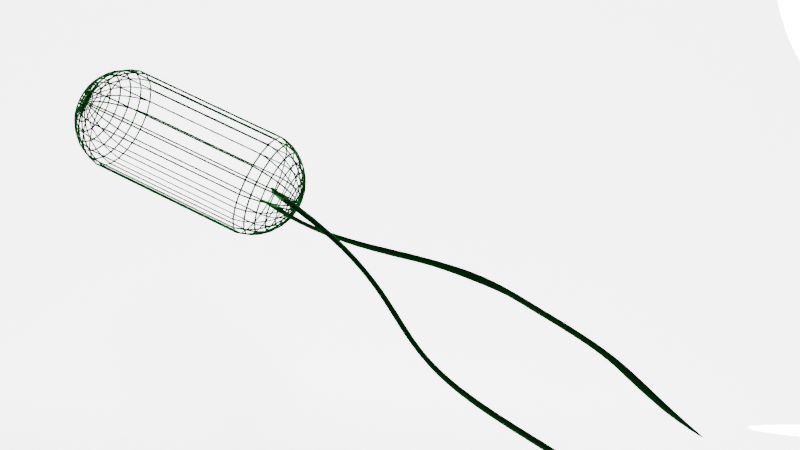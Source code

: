 # Source: bacteria.blend  (saved by Blender 3.6.11; exported with 4.5.12 LTS)
import bpy
from mathutils import Matrix  # noqa: F401  (used for matrix-valued properties, if any)

bpy.ops.wm.read_factory_settings(use_empty=True)
scene = bpy.context.scene
scene.name = 'Scene'

# ---- collections
col_collection = bpy.data.collections.new('Collection'); scene.collection.children.link(col_collection)

# ---- materials (node trees are filled in below, after node groups)
mat_bacteria = bpy.data.materials.new('bacteria')
mat_material = bpy.data.materials.new('Material')

# ---- material node trees
mat_bacteria.use_nodes = True; mat_bacteria.node_tree.nodes.clear()
_N = mat_bacteria.node_tree.nodes; _L = mat_bacteria.node_tree.links
n0 = _N.new('ShaderNodeOutputMaterial'); n0.name = 'Material Output'; n0.location = (42, 376)
n1 = _N.new('ShaderNodeFresnel'); n1.name = 'Fresnel'; n1.location = (-761, 312)
n1.inputs[0].default_value = 1.45
n2 = _N.new('ShaderNodeEmission'); n2.name = 'Emission'; n2.location = (-450, 297)
n2.inputs[0].default_value = (0.01816, 0.2442, 0.03925, 1.0)
_L.new(n2.outputs[0], n0.inputs[0])
_L.new(n1.outputs[0], n2.inputs[1])
n0.is_active_output = True
mat_material.use_nodes = True; mat_material.node_tree.nodes.clear()
_N = mat_material.node_tree.nodes; _L = mat_material.node_tree.links
n0 = _N.new('ShaderNodeBsdfPrincipled'); n0.name = 'Principled BSDF'; n0.location = (10, 300)
n0.distribution = 'GGX'
n0.subsurface_method = 'BURLEY'
n0.inputs[2].default_value = 0.0
n0.inputs[3].default_value = 1.45
n0.inputs[28].default_value = 1.0
n1 = _N.new('ShaderNodeOutputMaterial'); n1.name = 'Material Output'; n1.location = (300, 300)
_L.new(n0.outputs[0], n1.inputs[0])
n1.is_active_output = True

# ---- world
world_world = bpy.data.worlds.new('World'); scene.world = world_world
world_world.use_nodes = True; world_world.node_tree.nodes.clear()
_N = world_world.node_tree.nodes; _L = world_world.node_tree.links
n0 = _N.new('ShaderNodeOutputWorld'); n0.name = 'World Output'; n0.location = (300, 300)
n1 = _N.new('ShaderNodeBackground'); n1.name = 'Background'; n1.location = (10, 300)
n1.inputs[0].default_value = (0.0, 0.0, 0.0, 1.0)
_L.new(n1.outputs[0], n0.inputs[0])
n0.is_active_output = True
world_world.color = (0.05088, 0.05088, 0.05088)
world_world.use_sun_shadow = False
world_world.sun_shadow_jitter_overblur = 0.0

# ---- cameras
cam_camera_002 = bpy.data.cameras.new('Camera.002')
cam_camera_002.lens = 45.0

# ---- lights
light_light = bpy.data.lights.new('Light', 'SUN')
light_light.transmission_factor = 0.0
light_light.angle = 0.1993
light_light.shadow_soft_size = 0.34
light_light.shadow_cascade_max_distance = 1000.0
light_sun = bpy.data.lights.new('Sun', 'SUN')
light_sun.transmission_factor = 0.0
light_sun.shadow_soft_size = 0.125

# ---- meshes
me_sphere = bpy.data.meshes.new('Sphere')
me_sphere.from_pydata([(5.169e-07, 0.3827, 3.579), (5.169e-07, 0.5556, 3.486), (5.169e-07, 0.8315, 3.21), (0.0, 0.8315, -0.5556), (0.0, 0.5556, -0.8315), (0.0, 0.3827, -0.9239), (0.05496, 0.1872, 3.636), (0.1078, 0.3672, 3.579), (0.1565, 0.5331, 3.486), (0.1992, 0.6785, 3.362), (0.2343, 0.7978, 3.21), (0.2603, 0.8865, 3.038), (0.2763, 0.9411, 2.85), (0.2763, 0.9411, -0.1951), (0.2603, 0.8865, -0.3827), (0.2343, 0.7978, -0.5556), (0.1992, 0.6785, -0.7071), (0.1565, 0.5331, -0.8315), (0.1078, 0.3672, -0.9239), (0.05496, 0.1872, -0.9808), (0.1055, 0.1641, 3.636), (0.2069, 0.3219, 3.579), (0.3004, 0.4674, 3.486), (0.3823, 0.5949, 3.362), (0.4495, 0.6995, 3.21), (0.4995, 0.7772, 3.038), (0.5303, 0.8251, 2.85), (0.5303, 0.8251, -0.1951), (0.4995, 0.7772, -0.3827), (0.4495, 0.6995, -0.5556), (0.3823, 0.5949, -0.7071), (0.3004, 0.4674, -0.8315), (0.2069, 0.3219, -0.9239), (0.1055, 0.1641, -0.9808), (0.1474, 0.1278, 3.636), (0.2892, 0.2506, 3.579), (0.4199, 0.3638, 3.486), (0.5344, 0.4631, 3.362), (0.6284, 0.5445, 3.21), (0.6982, 0.605, 3.038), (0.7412, 0.6423, 2.85), (0.7412, 0.6423, -0.1951), (0.6982, 0.605, -0.3827), (0.6284, 0.5445, -0.5556), (0.5344, 0.4631, -0.7071), (0.4199, 0.3638, -0.8315), (0.2892, 0.2506, -0.9239), (0.1474, 0.1278, -0.9808), (0.1775, 0.08104, 3.636), (0.3481, 0.159, 3.579), (0.5054, 0.2308, 3.486), (0.6432, 0.2937, 3.362), (0.7563, 0.3454, 3.21), (0.8404, 0.3838, 3.038), (0.8922, 0.4074, 2.85), (0.8922, 0.4074, -0.1951), (0.8404, 0.3838, -0.3827), (0.7563, 0.3454, -0.5556), (0.6432, 0.2937, -0.7071), (0.5054, 0.2308, -0.8315), (0.3481, 0.159, -0.9239), (0.1775, 0.08104, -0.9808), (0.1931, 0.02776, 3.636), (0.3788, 0.05446, 3.579), (0.5499, 0.07907, 3.486), (0.6999, 0.1006, 3.362), (0.823, 0.1183, 3.21), (0.9145, 0.1315, 3.038), (0.9708, 0.1396, 2.85), (0.9708, 0.1396, -0.1951), (0.9145, 0.1315, -0.3827), (0.823, 0.1183, -0.5556), (0.6999, 0.1006, -0.7071), (0.5499, 0.07907, -0.8315), (0.3788, 0.05446, -0.9239), (0.1931, 0.02776, -0.9808), (0.1931, -0.02776, 3.636), (0.3788, -0.05446, 3.579), (0.5499, -0.07907, 3.486), (0.6999, -0.1006, 3.362), (0.823, -0.1183, 3.21), (0.9145, -0.1315, 3.038), (0.9708, -0.1396, 2.85), (0.9708, -0.1396, -0.1951), (0.9145, -0.1315, -0.3827), (0.823, -0.1183, -0.5556), (0.6999, -0.1006, -0.7071), (0.5499, -0.07907, -0.8315), (0.3788, -0.05446, -0.9239), (0.1931, -0.02776, -0.9808), (0.1775, -0.08104, 3.636), (0.3481, -0.159, 3.579), (0.5054, -0.2308, 3.486), (0.6432, -0.2937, 3.362), (0.7563, -0.3454, 3.21), (0.8404, -0.3838, 3.038), (0.8922, -0.4074, 2.85), (0.8922, -0.4074, -0.1951), (0.8404, -0.3838, -0.3827), (0.7563, -0.3454, -0.5556), (0.6432, -0.2937, -0.7071), (0.5054, -0.2308, -0.8315), (0.3481, -0.159, -0.9239), (0.1775, -0.08104, -0.9808), (0.1474, -0.1278, 3.636), (0.2892, -0.2506, 3.579), (0.4199, -0.3638, 3.486), (0.5344, -0.4631, 3.362), (0.6284, -0.5445, 3.21), (0.6982, -0.605, 3.038), (0.7412, -0.6423, 2.85), (0.7412, -0.6423, -0.1951), (0.6982, -0.605, -0.3827), (0.6284, -0.5445, -0.5556), (0.5344, -0.4631, -0.7071), (0.4199, -0.3638, -0.8315), (0.2892, -0.2506, -0.9239), (0.1474, -0.1278, -0.9808), (0.1055, -0.1641, 3.636), (0.2069, -0.3219, 3.579), (0.3004, -0.4674, 3.486), (0.3823, -0.5949, 3.362), (0.4495, -0.6995, 3.21), (0.4995, -0.7772, 3.038), (0.5303, -0.8251, 2.85), (0.5303, -0.8251, -0.1951), (0.4995, -0.7772, -0.3827), (0.4495, -0.6995, -0.5556), (0.3823, -0.5949, -0.7071), (0.3004, -0.4674, -0.8315), (0.2069, -0.3219, -0.9239), (0.1055, -0.1641, -0.9808), (0.05496, -0.1872, 3.636), (0.1078, -0.3672, 3.579), (0.1565, -0.5331, 3.486), (0.1992, -0.6785, 3.362), (0.2343, -0.7978, 3.21), (0.2603, -0.8865, 3.038), (0.2763, -0.9411, 2.85), (0.2763, -0.9411, -0.1951), (0.2603, -0.8865, -0.3827), (0.2343, -0.7978, -0.5556), (0.1992, -0.6785, -0.7071), (0.1565, -0.5331, -0.8315), (0.1078, -0.3672, -0.9239), (0.05496, -0.1872, -0.9808), (5.169e-07, -5.315e-07, 3.655), (5.08e-07, -0.1951, 3.636), (5.564e-07, -0.3827, 3.579), (4.819e-07, -0.5556, 3.486), (6.31e-07, -0.7071, 3.362), (5.117e-07, -0.8315, 3.21), (4.968e-07, -0.9239, 3.038), (6.011e-07, -0.9808, 2.85), (8.423e-08, -0.9808, -0.1951), (3.953e-08, -0.9239, -0.3827), (-5.172e-09, -0.8315, -0.5556), (1.14e-07, -0.7071, -0.7071), (-4.988e-08, -0.5556, -0.8315), (3.208e-08, -0.3827, -0.9239), (1.345e-08, -0.1951, -0.9808), (-0.05496, -0.1872, 3.636), (-0.1078, -0.3672, 3.579), (-0.1565, -0.5331, 3.486), (-0.1992, -0.6785, 3.362), (-0.2343, -0.7978, 3.21), (-0.2603, -0.8865, 3.038), (-0.2763, -0.9411, 2.85), (-0.2763, -0.9411, -0.1951), (-0.2603, -0.8865, -0.3827), (-0.2343, -0.7978, -0.5556), (-0.1992, -0.6785, -0.7071), (-0.1565, -0.5331, -0.8315), (-0.1078, -0.3672, -0.9239), (-0.05496, -0.1872, -0.9808), (-0.1055, -0.1641, 3.636), (-0.2069, -0.3219, 3.579), (-0.3004, -0.4674, 3.486), (-0.3823, -0.5949, 3.362), (-0.4495, -0.6995, 3.21), (-0.4995, -0.7772, 3.038), (-0.5303, -0.8251, 2.85), (-0.5303, -0.8251, -0.1951), (-0.4995, -0.7772, -0.3827), (-0.4495, -0.6995, -0.5556), (-0.3823, -0.5949, -0.7071), (-0.3004, -0.4674, -0.8315), (-0.2069, -0.3219, -0.9239), (-0.1055, -0.1641, -0.9808), (-0.1474, -0.1278, 3.636), (-0.2892, -0.2506, 3.579), (-0.4199, -0.3638, 3.486), (-0.5344, -0.4631, 3.362), (-0.6284, -0.5445, 3.21), (-0.6982, -0.605, 3.038), (-0.7412, -0.6423, 2.85), (-0.7412, -0.6423, -0.1951), (-0.6982, -0.605, -0.3827), (-0.6284, -0.5445, -0.5556), (-0.5344, -0.4631, -0.7071), (-0.4199, -0.3638, -0.8315), (-0.2892, -0.2506, -0.9239), (-0.1474, -0.1278, -0.9808), (-0.1775, -0.08104, 3.636), (-0.3481, -0.159, 3.579), (-0.5054, -0.2308, 3.486), (-0.6432, -0.2937, 3.362), (-0.7563, -0.3454, 3.21), (-0.8404, -0.3838, 3.038), (-0.8922, -0.4074, 2.85), (-0.8922, -0.4074, -0.1951), (-0.8404, -0.3838, -0.3827), (-0.7563, -0.3454, -0.5556), (-0.6432, -0.2937, -0.7071), (-0.5054, -0.2308, -0.8315), (-0.3481, -0.159, -0.9239), (-0.1775, -0.08104, -0.9808), (-0.1931, -0.02776, 3.636), (-0.3788, -0.05446, 3.579), (-0.5499, -0.07907, 3.486), (-0.6999, -0.1006, 3.362), (-0.823, -0.1183, 3.21), (-0.9145, -0.1315, 3.038), (-0.9708, -0.1396, 2.85), (-0.9708, -0.1396, -0.1951), (-0.9145, -0.1315, -0.3827), (-0.823, -0.1183, -0.5556), (-0.6999, -0.1006, -0.7071), (-0.5499, -0.07907, -0.8315), (-0.3788, -0.05446, -0.9239), (-0.1931, -0.02776, -0.9808), (-0.1931, 0.02776, 3.636), (-0.3788, 0.05446, 3.579), (-0.5499, 0.07907, 3.486), (-0.6999, 0.1006, 3.362), (-0.823, 0.1183, 3.21), (-0.9145, 0.1315, 3.038), (-0.9708, 0.1396, 2.85), (-0.9708, 0.1396, -0.1951), (-0.9145, 0.1315, -0.3827), (-0.823, 0.1183, -0.5556), (-0.6999, 0.1006, -0.7071), (-0.5499, 0.07907, -0.8315), (-0.3788, 0.05446, -0.9239), (-0.1931, 0.02776, -0.9808), (-0.1775, 0.08104, 3.636), (-0.3481, 0.159, 3.579), (-0.5054, 0.2308, 3.486), (-0.6432, 0.2937, 3.362), (-0.7563, 0.3454, 3.21), (-0.8404, 0.3838, 3.038), (-0.8922, 0.4074, 2.85), (-0.8922, 0.4074, -0.1951), (-0.8404, 0.3838, -0.3827), (-0.7563, 0.3454, -0.5556), (-0.6432, 0.2937, -0.7071), (-0.5054, 0.2308, -0.8315), (-0.3481, 0.159, -0.9239), (-0.1775, 0.08104, -0.9808), (-0.1474, 0.1278, 3.636), (-0.2892, 0.2506, 3.579), (-0.4199, 0.3638, 3.486), (-0.5344, 0.4631, 3.362), (-0.6284, 0.5445, 3.21), (-0.6982, 0.605, 3.038), (-0.7412, 0.6423, 2.85), (-0.7412, 0.6423, -0.1951), (-0.6982, 0.605, -0.3827), (-0.6284, 0.5445, -0.5556), (-0.5344, 0.4631, -0.7071), (-0.4199, 0.3638, -0.8315), (-0.2892, 0.2506, -0.9239), (-0.1474, 0.1278, -0.9808), (-0.1055, 0.1641, 3.636), (-0.2069, 0.3219, 3.579), (-0.3004, 0.4674, 3.486), (-0.3823, 0.5949, 3.362), (-0.4495, 0.6995, 3.21), (-0.4995, 0.7772, 3.038), (-0.5303, 0.8251, 2.85), (-0.5303, 0.8251, -0.1951), (-0.4995, 0.7772, -0.3827), (-0.4495, 0.6995, -0.5556), (-0.3823, 0.5949, -0.7071), (-0.3004, 0.4674, -0.8315), (-0.2069, 0.3219, -0.9239), (-0.1055, 0.1641, -0.9808), (-0.05496, 0.1872, 3.636), (-0.1078, 0.3672, 3.579), (-0.1565, 0.5331, 3.486), (-0.1992, 0.6785, 3.362), (-0.2343, 0.7978, 3.21), (-0.2603, 0.8865, 3.038), (-0.2763, 0.9411, 2.85), (-0.2763, 0.9411, -0.1951), (-0.2603, 0.8865, -0.3827), (-0.2343, 0.7978, -0.5556), (-0.1992, 0.6785, -0.7071), (-0.1565, 0.5331, -0.8315), (-0.1078, 0.3672, -0.9239), (-0.05496, 0.1872, -0.9808), (5.378e-07, 0.1951, 3.636), (4.074e-07, 0.7071, 3.362), (4.67e-07, 0.9239, 3.038), (3.925e-07, 0.9808, 2.85), (-1.244e-07, 0.9808, -0.1951), (-4.988e-08, 0.9239, -0.3827), (-1.095e-07, 0.7071, -0.7071), (9.729e-09, 0.1951, -0.9808), (0.0, -8.742e-08, -1.0)], [], [(308, 5, 18, 19), (301, 146, 6), (309, 308, 19), (0, 301, 6, 7), (306, 305, 13, 14), (1, 0, 7, 8), (3, 306, 14, 15), (302, 1, 8, 9), (307, 3, 15, 16), (2, 302, 9, 10), (4, 307, 16, 17), (303, 2, 10, 11), (5, 4, 17, 18), (304, 303, 11, 12), (18, 17, 31, 32), (12, 11, 25, 26), (19, 18, 32, 33), (27, 26, 40, 41), (6, 146, 20), (309, 19, 33), (7, 6, 20, 21), (14, 13, 27, 28), (8, 7, 21, 22), (15, 14, 28, 29), (9, 8, 22, 23), (16, 15, 29, 30), (10, 9, 23, 24), (17, 16, 30, 31), (11, 10, 24, 25), (22, 21, 35, 36), (29, 28, 42, 43), (23, 22, 36, 37), (30, 29, 43, 44), (24, 23, 37, 38), (31, 30, 44, 45), (25, 24, 38, 39), (32, 31, 45, 46), (26, 25, 39, 40), (33, 32, 46, 47), (41, 40, 54, 55), (20, 146, 34), (309, 33, 47), (21, 20, 34, 35), (28, 27, 41, 42), (40, 39, 53, 54), (47, 46, 60, 61), (55, 54, 68, 69), (34, 146, 48), (309, 47, 61), (35, 34, 48, 49), (42, 41, 55, 56), (36, 35, 49, 50), (43, 42, 56, 57), (37, 36, 50, 51), (44, 43, 57, 58), (38, 37, 51, 52), (45, 44, 58, 59), (39, 38, 52, 53), (46, 45, 59, 60), (57, 56, 70, 71), (51, 50, 64, 65), (58, 57, 71, 72), (52, 51, 65, 66), (59, 58, 72, 73), (53, 52, 66, 67), (60, 59, 73, 74), (54, 53, 67, 68), (61, 60, 74, 75), (69, 68, 82, 83), (48, 146, 62), (309, 61, 75), (49, 48, 62, 63), (56, 55, 69, 70), (50, 49, 63, 64), (75, 74, 88, 89), (83, 82, 96, 97), (62, 146, 76), (309, 75, 89), (63, 62, 76, 77), (70, 69, 83, 84), (64, 63, 77, 78), (71, 70, 84, 85), (65, 64, 78, 79), (72, 71, 85, 86), (66, 65, 79, 80), (73, 72, 86, 87), (67, 66, 80, 81), (74, 73, 87, 88), (68, 67, 81, 82), (86, 85, 99, 100), (80, 79, 93, 94), (87, 86, 100, 101), (81, 80, 94, 95), (88, 87, 101, 102), (82, 81, 95, 96), (89, 88, 102, 103), (96, 110, 111, 97), (76, 146, 90), (309, 89, 103), (77, 76, 90, 91), (84, 83, 97, 98), (78, 77, 91, 92), (85, 84, 98, 99), (79, 78, 92, 93), (90, 146, 104), (309, 103, 117), (111, 110, 124, 125), (91, 90, 104, 105), (98, 97, 111, 112), (92, 91, 105, 106), (99, 98, 112, 113), (93, 92, 106, 107), (100, 99, 113, 114), (94, 93, 107, 108), (101, 100, 114, 115), (95, 94, 108, 109), (102, 101, 115, 116), (96, 95, 109, 110), (103, 102, 116, 117), (108, 107, 121, 122), (115, 114, 128, 129), (109, 108, 122, 123), (116, 115, 129, 130), (110, 109, 123, 124), (117, 116, 130, 131), (124, 138, 139, 125), (104, 146, 118), (309, 117, 131), (105, 104, 118, 119), (112, 111, 125, 126), (106, 105, 119, 120), (113, 112, 126, 127), (107, 106, 120, 121), (114, 113, 127, 128), (139, 138, 153, 154), (119, 118, 132, 133), (126, 125, 139, 140), (120, 119, 133, 134), (127, 126, 140, 141), (121, 120, 134, 135), (128, 127, 141, 142), (122, 121, 135, 136), (129, 128, 142, 143), (123, 122, 136, 137), (130, 129, 143, 144), (124, 123, 137, 138), (131, 130, 144, 145), (118, 146, 132), (309, 131, 145), (143, 142, 157, 158), (137, 136, 151, 152), (144, 143, 158, 159), (138, 137, 152, 153), (145, 144, 159, 160), (154, 153, 167, 168), (132, 146, 147), (309, 145, 160), (133, 132, 147, 148), (140, 139, 154, 155), (134, 133, 148, 149), (141, 140, 155, 156), (135, 134, 149, 150), (142, 141, 156, 157), (136, 135, 150, 151), (148, 147, 161, 162), (155, 154, 168, 169), (149, 148, 162, 163), (156, 155, 169, 170), (150, 149, 163, 164), (157, 156, 170, 171), (151, 150, 164, 165), (158, 157, 171, 172), (152, 151, 165, 166), (159, 158, 172, 173), (153, 152, 166, 167), (160, 159, 173, 174), (168, 167, 181, 182), (147, 146, 161), (309, 160, 174), (166, 165, 179, 180), (173, 172, 186, 187), (167, 166, 180, 181), (174, 173, 187, 188), (182, 181, 195, 196), (161, 146, 175), (309, 174, 188), (162, 161, 175, 176), (169, 168, 182, 183), (163, 162, 176, 177), (170, 169, 183, 184), (164, 163, 177, 178), (171, 170, 184, 185), (165, 164, 178, 179), (172, 171, 185, 186), (183, 182, 196, 197), (177, 176, 190, 191), (184, 183, 197, 198), (178, 177, 191, 192), (185, 184, 198, 199), (179, 178, 192, 193), (186, 185, 199, 200), (180, 179, 193, 194), (187, 186, 200, 201), (181, 180, 194, 195), (188, 187, 201, 202), (196, 195, 209, 210), (175, 146, 189), (309, 188, 202), (176, 175, 189, 190), (201, 200, 214, 215), (195, 194, 208, 209), (202, 201, 215, 216), (210, 209, 223, 224), (189, 146, 203), (309, 202, 216), (190, 189, 203, 204), (197, 196, 210, 211), (191, 190, 204, 205), (198, 197, 211, 212), (192, 191, 205, 206), (199, 198, 212, 213), (193, 192, 206, 207), (200, 199, 213, 214), (194, 193, 207, 208), (212, 211, 225, 226), (206, 205, 219, 220), (213, 212, 226, 227), (207, 206, 220, 221), (214, 213, 227, 228), (208, 207, 221, 222), (215, 214, 228, 229), (209, 208, 222, 223), (216, 215, 229, 230), (224, 223, 237, 238), (203, 146, 217), (309, 216, 230), (204, 203, 217, 218), (211, 210, 224, 225), (205, 204, 218, 219), (230, 229, 243, 244), (238, 237, 251, 252), (217, 146, 231), (309, 230, 244), (218, 217, 231, 232), (225, 224, 238, 239), (219, 218, 232, 233), (226, 225, 239, 240), (220, 219, 233, 234), (227, 226, 240, 241), (221, 220, 234, 235), (228, 227, 241, 242), (222, 221, 235, 236), (229, 228, 242, 243), (223, 222, 236, 237), (234, 233, 247, 248), (241, 240, 254, 255), (235, 234, 248, 249), (242, 241, 255, 256), (236, 235, 249, 250), (243, 242, 256, 257), (237, 236, 250, 251), (244, 243, 257, 258), (252, 251, 265, 266), (231, 146, 245), (309, 244, 258), (232, 231, 245, 246), (239, 238, 252, 253), (233, 232, 246, 247), (240, 239, 253, 254), (266, 265, 279, 280), (245, 146, 259), (309, 258, 272), (246, 245, 259, 260), (253, 252, 266, 267), (247, 246, 260, 261), (254, 253, 267, 268), (248, 247, 261, 262), (255, 254, 268, 269), (249, 248, 262, 263), (256, 255, 269, 270), (250, 249, 263, 264), (257, 256, 270, 271), (251, 250, 264, 265), (258, 257, 271, 272), (269, 268, 282, 283), (263, 262, 276, 277), (270, 269, 283, 284), (264, 263, 277, 278), (271, 270, 284, 285), (265, 264, 278, 279), (272, 271, 285, 286), (279, 293, 294, 280), (259, 146, 273), (309, 272, 286), (260, 259, 273, 274), (267, 266, 280, 281), (261, 260, 274, 275), (268, 267, 281, 282), (262, 261, 275, 276), (273, 146, 287), (309, 286, 300), (294, 293, 304, 305), (274, 273, 287, 288), (281, 280, 294, 295), (275, 274, 288, 289), (282, 281, 295, 296), (276, 275, 289, 290), (283, 282, 296, 297), (277, 276, 290, 291), (284, 283, 297, 298), (278, 277, 291, 292), (285, 284, 298, 299), (279, 278, 292, 293), (286, 285, 299, 300), (291, 290, 302, 2), (298, 297, 307, 4), (292, 291, 2, 303), (299, 298, 4, 5), (293, 292, 303, 304), (300, 299, 5, 308), (305, 304, 12, 13), (287, 146, 301), (309, 300, 308), (288, 287, 301, 0), (295, 294, 305, 306), (289, 288, 0, 1), (296, 295, 306, 3), (290, 289, 1, 302), (297, 296, 3, 307), (13, 12, 26, 27)])
me_sphere.polygons.foreach_set('use_smooth', [True] * 330)
_uv = me_sphere.uv_layers.new(name='UVMap')
_uv.uv.foreach_set('vector', [0.7273, 0.0625, 0.7273, 0.125, 0.6818, 0.125, 0.6818, 0.0625, 0.7273, 0.9375, 0.7045, 1.0, 0.6818, 0.9375, 0.7045, 0.0, 0.7273, 0.0625, 0.6818, 0.0625, 0.7273, 0.875, 0.7273, 0.9375, 0.6818, 0.9375, 0.6818, 0.875, 0.7273, 0.375, 0.7273, 0.4375, 0.6818, 0.4375, 0.6818, 0.375, 0.7273, 0.8125, 0.7273, 0.875, 0.6818, 0.875, 0.6818, 0.8125, 0.7273, 0.3125, 0.7273, 0.375, 0.6818, 0.375, 0.6818, 0.3125, 0.7273, 0.75, 0.7273, 0.8125, 0.6818, 0.8125, 0.6818, 0.75, 0.7273, 0.25, 0.7273, 0.3125, 0.6818, 0.3125, 0.6818, 0.25, 0.7273, 0.6875, 0.7273, 0.75, 0.6818, 0.75, 0.6818, 0.6875, 0.7273, 0.1875, 0.7273, 0.25, 0.6818, 0.25, 0.6818, 0.1875, 0.7273, 0.625, 0.7273, 0.6875, 0.6818, 0.6875, 0.6818, 0.625, 0.7273, 0.125, 0.7273, 0.1875, 0.6818, 0.1875, 0.6818, 0.125, 0.7273, 0.5625, 0.7273, 0.625, 0.6818, 0.625, 0.6818, 0.5625, 0.6818, 0.125, 0.6818, 0.1875, 0.6364, 0.1875, 0.6364, 0.125, 0.6818, 0.5625, 0.6818, 0.625, 0.6364, 0.625, 0.6364, 0.5625, 0.6818, 0.0625, 0.6818, 0.125, 0.6364, 0.125, 0.6364, 0.0625, 0.6364, 0.4375, 0.6364, 0.5625, 0.5909, 0.5625, 0.5909, 0.4375, 0.6818, 0.9375, 0.6591, 1.0, 0.6364, 0.9375, 0.6591, 0.0, 0.6818, 0.0625, 0.6364, 0.0625, 0.6818, 0.875, 0.6818, 0.9375, 0.6364, 0.9375, 0.6364, 0.875, 0.6818, 0.375, 0.6818, 0.4375, 0.6364, 0.4375, 0.6364, 0.375, 0.6818, 0.8125, 0.6818, 0.875, 0.6364, 0.875, 0.6364, 0.8125, 0.6818, 0.3125, 0.6818, 0.375, 0.6364, 0.375, 0.6364, 0.3125, 0.6818, 0.75, 0.6818, 0.8125, 0.6364, 0.8125, 0.6364, 0.75, 0.6818, 0.25, 0.6818, 0.3125, 0.6364, 0.3125, 0.6364, 0.25, 0.6818, 0.6875, 0.6818, 0.75, 0.6364, 0.75, 0.6364, 0.6875, 0.6818, 0.1875, 0.6818, 0.25, 0.6364, 0.25, 0.6364, 0.1875, 0.6818, 0.625, 0.6818, 0.6875, 0.6364, 0.6875, 0.6364, 0.625, 0.6364, 0.8125, 0.6364, 0.875, 0.5909, 0.875, 0.5909, 0.8125, 0.6364, 0.3125, 0.6364, 0.375, 0.5909, 0.375, 0.5909, 0.3125, 0.6364, 0.75, 0.6364, 0.8125, 0.5909, 0.8125, 0.5909, 0.75, 0.6364, 0.25, 0.6364, 0.3125, 0.5909, 0.3125, 0.5909, 0.25, 0.6364, 0.6875, 0.6364, 0.75, 0.5909, 0.75, 0.5909, 0.6875, 0.6364, 0.1875, 0.6364, 0.25, 0.5909, 0.25, 0.5909, 0.1875, 0.6364, 0.625, 0.6364, 0.6875, 0.5909, 0.6875, 0.5909, 0.625, 0.6364, 0.125, 0.6364, 0.1875, 0.5909, 0.1875, 0.5909, 0.125, 0.6364, 0.5625, 0.6364, 0.625, 0.5909, 0.625, 0.5909, 0.5625, 0.6364, 0.0625, 0.6364, 0.125, 0.5909, 0.125, 0.5909, 0.0625, 0.5909, 0.4375, 0.5909, 0.5625, 0.5455, 0.5625, 0.5455, 0.4375, 0.6364, 0.9375, 0.6136, 1.0, 0.5909, 0.9375, 0.6136, 0.0, 0.6364, 0.0625, 0.5909, 0.0625, 0.6364, 0.875, 0.6364, 0.9375, 0.5909, 0.9375, 0.5909, 0.875, 0.6364, 0.375, 0.6364, 0.4375, 0.5909, 0.4375, 0.5909, 0.375, 0.5909, 0.5625, 0.5909, 0.625, 0.5455, 0.625, 0.5455, 0.5625, 0.5909, 0.0625, 0.5909, 0.125, 0.5455, 0.125, 0.5455, 0.0625, 0.5455, 0.4375, 0.5455, 0.5625, 0.5, 0.5625, 0.5, 0.4375, 0.5909, 0.9375, 0.5682, 1.0, 0.5455, 0.9375, 0.5682, 0.0, 0.5909, 0.0625, 0.5455, 0.0625, 0.5909, 0.875, 0.5909, 0.9375, 0.5455, 0.9375, 0.5455, 0.875, 0.5909, 0.375, 0.5909, 0.4375, 0.5455, 0.4375, 0.5455, 0.375, 0.5909, 0.8125, 0.5909, 0.875, 0.5455, 0.875, 0.5455, 0.8125, 0.5909, 0.3125, 0.5909, 0.375, 0.5455, 0.375, 0.5455, 0.3125, 0.5909, 0.75, 0.5909, 0.8125, 0.5455, 0.8125, 0.5455, 0.75, 0.5909, 0.25, 0.5909, 0.3125, 0.5455, 0.3125, 0.5455, 0.25, 0.5909, 0.6875, 0.5909, 0.75, 0.5455, 0.75, 0.5455, 0.6875, 0.5909, 0.1875, 0.5909, 0.25, 0.5455, 0.25, 0.5455, 0.1875, 0.5909, 0.625, 0.5909, 0.6875, 0.5455, 0.6875, 0.5455, 0.625, 0.5909, 0.125, 0.5909, 0.1875, 0.5455, 0.1875, 0.5455, 0.125, 0.5455, 0.3125, 0.5455, 0.375, 0.5, 0.375, 0.5, 0.3125, 0.5455, 0.75, 0.5455, 0.8125, 0.5, 0.8125, 0.5, 0.75, 0.5455, 0.25, 0.5455, 0.3125, 0.5, 0.3125, 0.5, 0.25, 0.5455, 0.6875, 0.5455, 0.75, 0.5, 0.75, 0.5, 0.6875, 0.5455, 0.1875, 0.5455, 0.25, 0.5, 0.25, 0.5, 0.1875, 0.5455, 0.625, 0.5455, 0.6875, 0.5, 0.6875, 0.5, 0.625, 0.5455, 0.125, 0.5455, 0.1875, 0.5, 0.1875, 0.5, 0.125, 0.5455, 0.5625, 0.5455, 0.625, 0.5, 0.625, 0.5, 0.5625, 0.5455, 0.0625, 0.5455, 0.125, 0.5, 0.125, 0.5, 0.0625, 0.5, 0.4375, 0.5, 0.5625, 0.4545, 0.5625, 0.4545, 0.4375, 0.5455, 0.9375, 0.5227, 1.0, 0.5, 0.9375, 0.5227, 0.0, 0.5455, 0.0625, 0.5, 0.0625, 0.5455, 0.875, 0.5455, 0.9375, 0.5, 0.9375, 0.5, 0.875, 0.5455, 0.375, 0.5455, 0.4375, 0.5, 0.4375, 0.5, 0.375, 0.5455, 0.8125, 0.5455, 0.875, 0.5, 0.875, 0.5, 0.8125, 0.5, 0.0625, 0.5, 0.125, 0.4545, 0.125, 0.4545, 0.0625, 0.4545, 0.4375, 0.4545, 0.5625, 0.4091, 0.5625, 0.4091, 0.4375, 0.5, 0.9375, 0.4773, 1.0, 0.4545, 0.9375, 0.4773, 0.0, 0.5, 0.0625, 0.4545, 0.0625, 0.5, 0.875, 0.5, 0.9375, 0.4545, 0.9375, 0.4545, 0.875, 0.5, 0.375, 0.5, 0.4375, 0.4545, 0.4375, 0.4545, 0.375, 0.5, 0.8125, 0.5, 0.875, 0.4545, 0.875, 0.4545, 0.8125, 0.5, 0.3125, 0.5, 0.375, 0.4545, 0.375, 0.4545, 0.3125, 0.5, 0.75, 0.5, 0.8125, 0.4545, 0.8125, 0.4545, 0.75, 0.5, 0.25, 0.5, 0.3125, 0.4545, 0.3125, 0.4545, 0.25, 0.5, 0.6875, 0.5, 0.75, 0.4545, 0.75, 0.4545, 0.6875, 0.5, 0.1875, 0.5, 0.25, 0.4545, 0.25, 0.4545, 0.1875, 0.5, 0.625, 0.5, 0.6875, 0.4545, 0.6875, 0.4545, 0.625, 0.5, 0.125, 0.5, 0.1875, 0.4545, 0.1875, 0.4545, 0.125, 0.5, 0.5625, 0.5, 0.625, 0.4545, 0.625, 0.4545, 0.5625, 0.4545, 0.25, 0.4545, 0.3125, 0.4091, 0.3125, 0.4091, 0.25, 0.4545, 0.6875, 0.4545, 0.75, 0.4091, 0.75, 0.4091, 0.6875, 0.4545, 0.1875, 0.4545, 0.25, 0.4091, 0.25, 0.4091, 0.1875, 0.4545, 0.625, 0.4545, 0.6875, 0.4091, 0.6875, 0.4091, 0.625, 0.4545, 0.125, 0.4545, 0.1875, 0.4091, 0.1875, 0.4091, 0.125, 0.4545, 0.5625, 0.4545, 0.625, 0.4091, 0.625, 0.4091, 0.5625, 0.4545, 0.0625, 0.4545, 0.125, 0.4091, 0.125, 0.4091, 0.0625, 0.4091, 0.5625, 0.3636, 0.5625, 0.3636, 0.4375, 0.4091, 0.4375, 0.4545, 0.9375, 0.4318, 1.0, 0.4091, 0.9375, 0.4318, 0.0, 0.4545, 0.0625, 0.4091, 0.0625, 0.4545, 0.875, 0.4545, 0.9375, 0.4091, 0.9375, 0.4091, 0.875, 0.4545, 0.375, 0.4545, 0.4375, 0.4091, 0.4375, 0.4091, 0.375, 0.4545, 0.8125, 0.4545, 0.875, 0.4091, 0.875, 0.4091, 0.8125, 0.4545, 0.3125, 0.4545, 0.375, 0.4091, 0.375, 0.4091, 0.3125, 0.4545, 0.75, 0.4545, 0.8125, 0.4091, 0.8125, 0.4091, 0.75, 0.4091, 0.9375, 0.3864, 1.0, 0.3636, 0.9375, 0.3864, 0.0, 0.4091, 0.0625, 0.3636, 0.0625, 0.3636, 0.4375, 0.3636, 0.5625, 0.3182, 0.5625, 0.3182, 0.4375, 0.4091, 0.875, 0.4091, 0.9375, 0.3636, 0.9375, 0.3636, 0.875, 0.4091, 0.375, 0.4091, 0.4375, 0.3636, 0.4375, 0.3636, 0.375, 0.4091, 0.8125, 0.4091, 0.875, 0.3636, 0.875, 0.3636, 0.8125, 0.4091, 0.3125, 0.4091, 0.375, 0.3636, 0.375, 0.3636, 0.3125, 0.4091, 0.75, 0.4091, 0.8125, 0.3636, 0.8125, 0.3636, 0.75, 0.4091, 0.25, 0.4091, 0.3125, 0.3636, 0.3125, 0.3636, 0.25, 0.4091, 0.6875, 0.4091, 0.75, 0.3636, 0.75, 0.3636, 0.6875, 0.4091, 0.1875, 0.4091, 0.25, 0.3636, 0.25, 0.3636, 0.1875, 0.4091, 0.625, 0.4091, 0.6875, 0.3636, 0.6875, 0.3636, 0.625, 0.4091, 0.125, 0.4091, 0.1875, 0.3636, 0.1875, 0.3636, 0.125, 0.4091, 0.5625, 0.4091, 0.625, 0.3636, 0.625, 0.3636, 0.5625, 0.4091, 0.0625, 0.4091, 0.125, 0.3636, 0.125, 0.3636, 0.0625, 0.3636, 0.6875, 0.3636, 0.75, 0.3182, 0.75, 0.3182, 0.6875, 0.3636, 0.1875, 0.3636, 0.25, 0.3182, 0.25, 0.3182, 0.1875, 0.3636, 0.625, 0.3636, 0.6875, 0.3182, 0.6875, 0.3182, 0.625, 0.3636, 0.125, 0.3636, 0.1875, 0.3182, 0.1875, 0.3182, 0.125, 0.3636, 0.5625, 0.3636, 0.625, 0.3182, 0.625, 0.3182, 0.5625, 0.3636, 0.0625, 0.3636, 0.125, 0.3182, 0.125, 0.3182, 0.0625, 0.3182, 0.5625, 0.2727, 0.5625, 0.2727, 0.4375, 0.3182, 0.4375, 0.3636, 0.9375, 0.3409, 1.0, 0.3182, 0.9375, 0.3409, 0.0, 0.3636, 0.0625, 0.3182, 0.0625, 0.3636, 0.875, 0.3636, 0.9375, 0.3182, 0.9375, 0.3182, 0.875, 0.3636, 0.375, 0.3636, 0.4375, 0.3182, 0.4375, 0.3182, 0.375, 0.3636, 0.8125, 0.3636, 0.875, 0.3182, 0.875, 0.3182, 0.8125, 0.3636, 0.3125, 0.3636, 0.375, 0.3182, 0.375, 0.3182, 0.3125, 0.3636, 0.75, 0.3636, 0.8125, 0.3182, 0.8125, 0.3182, 0.75, 0.3636, 0.25, 0.3636, 0.3125, 0.3182, 0.3125, 0.3182, 0.25, 0.2727, 0.4375, 0.2727, 0.5625, 0.2273, 0.5625, 0.2273, 0.4375, 0.3182, 0.875, 0.3182, 0.9375, 0.2727, 0.9375, 0.2727, 0.875, 0.3182, 0.375, 0.3182, 0.4375, 0.2727, 0.4375, 0.2727, 0.375, 0.3182, 0.8125, 0.3182, 0.875, 0.2727, 0.875, 0.2727, 0.8125, 0.3182, 0.3125, 0.3182, 0.375, 0.2727, 0.375, 0.2727, 0.3125, 0.3182, 0.75, 0.3182, 0.8125, 0.2727, 0.8125, 0.2727, 0.75, 0.3182, 0.25, 0.3182, 0.3125, 0.2727, 0.3125, 0.2727, 0.25, 0.3182, 0.6875, 0.3182, 0.75, 0.2727, 0.75, 0.2727, 0.6875, 0.3182, 0.1875, 0.3182, 0.25, 0.2727, 0.25, 0.2727, 0.1875, 0.3182, 0.625, 0.3182, 0.6875, 0.2727, 0.6875, 0.2727, 0.625, 0.3182, 0.125, 0.3182, 0.1875, 0.2727, 0.1875, 0.2727, 0.125, 0.3182, 0.5625, 0.3182, 0.625, 0.2727, 0.625, 0.2727, 0.5625, 0.3182, 0.0625, 0.3182, 0.125, 0.2727, 0.125, 0.2727, 0.0625, 0.3182, 0.9375, 0.2955, 1.0, 0.2727, 0.9375, 0.2955, 0.0, 0.3182, 0.0625, 0.2727, 0.0625, 0.2727, 0.1875, 0.2727, 0.25, 0.2273, 0.25, 0.2273, 0.1875, 0.2727, 0.625, 0.2727, 0.6875, 0.2273, 0.6875, 0.2273, 0.625, 0.2727, 0.125, 0.2727, 0.1875, 0.2273, 0.1875, 0.2273, 0.125, 0.2727, 0.5625, 0.2727, 0.625, 0.2273, 0.625, 0.2273, 0.5625, 0.2727, 0.0625, 0.2727, 0.125, 0.2273, 0.125, 0.2273, 0.0625, 0.2273, 0.4375, 0.2273, 0.5625, 0.1818, 0.5625, 0.1818, 0.4375, 0.2727, 0.9375, 0.25, 1.0, 0.2273, 0.9375, 0.25, 0.0, 0.2727, 0.0625, 0.2273, 0.0625, 0.2727, 0.875, 0.2727, 0.9375, 0.2273, 0.9375, 0.2273, 0.875, 0.2727, 0.375, 0.2727, 0.4375, 0.2273, 0.4375, 0.2273, 0.375, 0.2727, 0.8125, 0.2727, 0.875, 0.2273, 0.875, 0.2273, 0.8125, 0.2727, 0.3125, 0.2727, 0.375, 0.2273, 0.375, 0.2273, 0.3125, 0.2727, 0.75, 0.2727, 0.8125, 0.2273, 0.8125, 0.2273, 0.75, 0.2727, 0.25, 0.2727, 0.3125, 0.2273, 0.3125, 0.2273, 0.25, 0.2727, 0.6875, 0.2727, 0.75, 0.2273, 0.75, 0.2273, 0.6875, 0.2273, 0.875, 0.2273, 0.9375, 0.1818, 0.9375, 0.1818, 0.875, 0.2273, 0.375, 0.2273, 0.4375, 0.1818, 0.4375, 0.1818, 0.375, 0.2273, 0.8125, 0.2273, 0.875, 0.1818, 0.875, 0.1818, 0.8125, 0.2273, 0.3125, 0.2273, 0.375, 0.1818, 0.375, 0.1818, 0.3125, 0.2273, 0.75, 0.2273, 0.8125, 0.1818, 0.8125, 0.1818, 0.75, 0.2273, 0.25, 0.2273, 0.3125, 0.1818, 0.3125, 0.1818, 0.25, 0.2273, 0.6875, 0.2273, 0.75, 0.1818, 0.75, 0.1818, 0.6875, 0.2273, 0.1875, 0.2273, 0.25, 0.1818, 0.25, 0.1818, 0.1875, 0.2273, 0.625, 0.2273, 0.6875, 0.1818, 0.6875, 0.1818, 0.625, 0.2273, 0.125, 0.2273, 0.1875, 0.1818, 0.1875, 0.1818, 0.125, 0.2273, 0.5625, 0.2273, 0.625, 0.1818, 0.625, 0.1818, 0.5625, 0.2273, 0.0625, 0.2273, 0.125, 0.1818, 0.125, 0.1818, 0.0625, 0.1818, 0.4375, 0.1818, 0.5625, 0.1364, 0.5625, 0.1364, 0.4375, 0.2273, 0.9375, 0.2045, 1.0, 0.1818, 0.9375, 0.2045, 0.0, 0.2273, 0.0625, 0.1818, 0.0625, 0.1818, 0.625, 0.1818, 0.6875, 0.1364, 0.6875, 0.1364, 0.625, 0.1818, 0.125, 0.1818, 0.1875, 0.1364, 0.1875, 0.1364, 0.125, 0.1818, 0.5625, 0.1818, 0.625, 0.1364, 0.625, 0.1364, 0.5625, 0.1818, 0.0625, 0.1818, 0.125, 0.1364, 0.125, 0.1364, 0.0625, 0.1364, 0.4375, 0.1364, 0.5625, 0.09091, 0.5625, 0.09091, 0.4375, 0.1818, 0.9375, 0.1591, 1.0, 0.1364, 0.9375, 0.1591, 0.0, 0.1818, 0.0625, 0.1364, 0.0625, 0.1818, 0.875, 0.1818, 0.9375, 0.1364, 0.9375, 0.1364, 0.875, 0.1818, 0.375, 0.1818, 0.4375, 0.1364, 0.4375, 0.1364, 0.375, 0.1818, 0.8125, 0.1818, 0.875, 0.1364, 0.875, 0.1364, 0.8125, 0.1818, 0.3125, 0.1818, 0.375, 0.1364, 0.375, 0.1364, 0.3125, 0.1818, 0.75, 0.1818, 0.8125, 0.1364, 0.8125, 0.1364, 0.75, 0.1818, 0.25, 0.1818, 0.3125, 0.1364, 0.3125, 0.1364, 0.25, 0.1818, 0.6875, 0.1818, 0.75, 0.1364, 0.75, 0.1364, 0.6875, 0.1818, 0.1875, 0.1818, 0.25, 0.1364, 0.25, 0.1364, 0.1875, 0.1364, 0.375, 0.1364, 0.4375, 0.09091, 0.4375, 0.09091, 0.375, 0.1364, 0.8125, 0.1364, 0.875, 0.09091, 0.875, 0.09091, 0.8125, 0.1364, 0.3125, 0.1364, 0.375, 0.09091, 0.375, 0.09091, 0.3125, 0.1364, 0.75, 0.1364, 0.8125, 0.09091, 0.8125, 0.09091, 0.75, 0.1364, 0.25, 0.1364, 0.3125, 0.09091, 0.3125, 0.09091, 0.25, 0.1364, 0.6875, 0.1364, 0.75, 0.09091, 0.75, 0.09091, 0.6875, 0.1364, 0.1875, 0.1364, 0.25, 0.09091, 0.25, 0.09091, 0.1875, 0.1364, 0.625, 0.1364, 0.6875, 0.09091, 0.6875, 0.09091, 0.625, 0.1364, 0.125, 0.1364, 0.1875, 0.09091, 0.1875, 0.09091, 0.125, 0.1364, 0.5625, 0.1364, 0.625, 0.09091, 0.625, 0.09091, 0.5625, 0.1364, 0.0625, 0.1364, 0.125, 0.09091, 0.125, 0.09091, 0.0625, 0.09091, 0.4375, 0.09091, 0.5625, 0.04545, 0.5625, 0.04545, 0.4375, 0.1364, 0.9375, 0.1136, 1.0, 0.09091, 0.9375, 0.1136, 0.0, 0.1364, 0.0625, 0.09091, 0.0625, 0.1364, 0.875, 0.1364, 0.9375, 0.09091, 0.9375, 0.09091, 0.875, 0.09091, 0.125, 0.09091, 0.1875, 0.04545, 0.1875, 0.04545, 0.125, 0.09091, 0.5625, 0.09091, 0.625, 0.04545, 0.625, 0.04545, 0.5625, 0.09091, 0.0625, 0.09091, 0.125, 0.04545, 0.125, 0.04545, 0.0625, 0.04545, 0.4375, 0.04545, 0.5625, 0.0, 0.5625, 0.0, 0.4375, 0.09091, 0.9375, 0.06818, 1.0, 0.04545, 0.9375, 0.06818, 0.0, 0.09091, 0.0625, 0.04545, 0.0625, 0.09091, 0.875, 0.09091, 0.9375, 0.04545, 0.9375, 0.04545, 0.875, 0.09091, 0.375, 0.09091, 0.4375, 0.04545, 0.4375, 0.04545, 0.375, 0.09091, 0.8125, 0.09091, 0.875, 0.04545, 0.875, 0.04545, 0.8125, 0.09091, 0.3125, 0.09091, 0.375, 0.04545, 0.375, 0.04545, 0.3125, 0.09091, 0.75, 0.09091, 0.8125, 0.04545, 0.8125, 0.04545, 0.75, 0.09091, 0.25, 0.09091, 0.3125, 0.04545, 0.3125, 0.04545, 0.25, 0.09091, 0.6875, 0.09091, 0.75, 0.04545, 0.75, 0.04545, 0.6875, 0.09091, 0.1875, 0.09091, 0.25, 0.04545, 0.25, 0.04545, 0.1875, 0.09091, 0.625, 0.09091, 0.6875, 0.04545, 0.6875, 0.04545, 0.625, 0.04545, 0.3125, 0.04545, 0.375, 0.0, 0.375, 0.0, 0.3125, 0.04545, 0.75, 0.04545, 0.8125, 0.0, 0.8125, 2.98e-08, 0.75, 0.04545, 0.25, 0.04545, 0.3125, 0.0, 0.3125, 2.98e-08, 0.25, 0.04545, 0.6875, 0.04545, 0.75, 2.98e-08, 0.75, 0.0, 0.6875, 0.04545, 0.1875, 0.04545, 0.25, 2.98e-08, 0.25, 0.0, 0.1875, 0.04545, 0.625, 0.04545, 0.6875, 0.0, 0.6875, 0.0, 0.625, 0.04545, 0.125, 0.04545, 0.1875, 0.0, 0.1875, 2.98e-08, 0.125, 0.04545, 0.5625, 0.04545, 0.625, 0.0, 0.625, 0.0, 0.5625, 0.04545, 0.0625, 0.04545, 0.125, 2.98e-08, 0.125, 2.98e-08, 0.0625, 1.0, 0.4375, 1.0, 0.5625, 0.9545, 0.5625, 0.9545, 0.4375, 0.04545, 0.9375, 0.02273, 1.0, 2.98e-08, 0.9375, 0.02273, 0.0, 0.04545, 0.0625, 2.98e-08, 0.0625, 0.04545, 0.875, 0.04545, 0.9375, 2.98e-08, 0.9375, 2.98e-08, 0.875, 0.04545, 0.375, 0.04545, 0.4375, 0.0, 0.4375, 0.0, 0.375, 0.04545, 0.8125, 0.04545, 0.875, 2.98e-08, 0.875, 0.0, 0.8125, 1.0, 0.0625, 1.0, 0.125, 0.9545, 0.125, 0.9545, 0.0625, 0.9545, 0.4375, 0.9545, 0.5625, 0.9091, 0.5625, 0.9091, 0.4375, 1.0, 0.9375, 0.9773, 1.0, 0.9545, 0.9375, 0.9773, 0.0, 1.0, 0.0625, 0.9545, 0.0625, 1.0, 0.875, 1.0, 0.9375, 0.9545, 0.9375, 0.9545, 0.875, 1.0, 0.375, 1.0, 0.4375, 0.9545, 0.4375, 0.9545, 0.375, 1.0, 0.8125, 1.0, 0.875, 0.9545, 0.875, 0.9545, 0.8125, 1.0, 0.3125, 1.0, 0.375, 0.9545, 0.375, 0.9545, 0.3125, 1.0, 0.75, 1.0, 0.8125, 0.9545, 0.8125, 0.9545, 0.75, 1.0, 0.25, 1.0, 0.3125, 0.9545, 0.3125, 0.9545, 0.25, 1.0, 0.6875, 1.0, 0.75, 0.9545, 0.75, 0.9545, 0.6875, 1.0, 0.1875, 1.0, 0.25, 0.9545, 0.25, 0.9545, 0.1875, 1.0, 0.625, 1.0, 0.6875, 0.9545, 0.6875, 0.9545, 0.625, 1.0, 0.125, 1.0, 0.1875, 0.9545, 0.1875, 0.9545, 0.125, 1.0, 0.5625, 1.0, 0.625, 0.9545, 0.625, 0.9545, 0.5625, 0.9545, 0.75, 0.9545, 0.8125, 0.9091, 0.8125, 0.9091, 0.75, 0.9545, 0.25, 0.9545, 0.3125, 0.9091, 0.3125, 0.9091, 0.25, 0.9545, 0.6875, 0.9545, 0.75, 0.9091, 0.75, 0.9091, 0.6875, 0.9545, 0.1875, 0.9545, 0.25, 0.9091, 0.25, 0.9091, 0.1875, 0.9545, 0.625, 0.9545, 0.6875, 0.9091, 0.6875, 0.9091, 0.625, 0.9545, 0.125, 0.9545, 0.1875, 0.9091, 0.1875, 0.9091, 0.125, 0.9545, 0.5625, 0.9545, 0.625, 0.9091, 0.625, 0.9091, 0.5625, 0.9545, 0.0625, 0.9545, 0.125, 0.9091, 0.125, 0.9091, 0.0625, 0.9091, 0.4375, 0.9091, 0.5625, 0.8636, 0.5625, 0.8636, 0.4375, 0.9545, 0.9375, 0.9318, 1.0, 0.9091, 0.9375, 0.9318, 0.0, 0.9545, 0.0625, 0.9091, 0.0625, 0.9545, 0.875, 0.9545, 0.9375, 0.9091, 0.9375, 0.9091, 0.875, 0.9545, 0.375, 0.9545, 0.4375, 0.9091, 0.4375, 0.9091, 0.375, 0.9545, 0.8125, 0.9545, 0.875, 0.9091, 0.875, 0.9091, 0.8125, 0.9545, 0.3125, 0.9545, 0.375, 0.9091, 0.375, 0.9091, 0.3125, 0.8636, 0.4375, 0.8636, 0.5625, 0.8182, 0.5625, 0.8182, 0.4375, 0.9091, 0.9375, 0.8864, 1.0, 0.8636, 0.9375, 0.8864, 0.0, 0.9091, 0.0625, 0.8636, 0.0625, 0.9091, 0.875, 0.9091, 0.9375, 0.8636, 0.9375, 0.8636, 0.875, 0.9091, 0.375, 0.9091, 0.4375, 0.8636, 0.4375, 0.8636, 0.375, 0.9091, 0.8125, 0.9091, 0.875, 0.8636, 0.875, 0.8636, 0.8125, 0.9091, 0.3125, 0.9091, 0.375, 0.8636, 0.375, 0.8636, 0.3125, 0.9091, 0.75, 0.9091, 0.8125, 0.8636, 0.8125, 0.8636, 0.75, 0.9091, 0.25, 0.9091, 0.3125, 0.8636, 0.3125, 0.8636, 0.25, 0.9091, 0.6875, 0.9091, 0.75, 0.8636, 0.75, 0.8636, 0.6875, 0.9091, 0.1875, 0.9091, 0.25, 0.8636, 0.25, 0.8636, 0.1875, 0.9091, 0.625, 0.9091, 0.6875, 0.8636, 0.6875, 0.8636, 0.625, 0.9091, 0.125, 0.9091, 0.1875, 0.8636, 0.1875, 0.8636, 0.125, 0.9091, 0.5625, 0.9091, 0.625, 0.8636, 0.625, 0.8636, 0.5625, 0.9091, 0.0625, 0.9091, 0.125, 0.8636, 0.125, 0.8636, 0.0625, 0.8636, 0.25, 0.8636, 0.3125, 0.8182, 0.3125, 0.8182, 0.25, 0.8636, 0.6875, 0.8636, 0.75, 0.8182, 0.75, 0.8182, 0.6875, 0.8636, 0.1875, 0.8636, 0.25, 0.8182, 0.25, 0.8182, 0.1875, 0.8636, 0.625, 0.8636, 0.6875, 0.8182, 0.6875, 0.8182, 0.625, 0.8636, 0.125, 0.8636, 0.1875, 0.8182, 0.1875, 0.8182, 0.125, 0.8636, 0.5625, 0.8636, 0.625, 0.8182, 0.625, 0.8182, 0.5625, 0.8636, 0.0625, 0.8636, 0.125, 0.8182, 0.125, 0.8182, 0.0625, 0.8182, 0.5625, 0.7727, 0.5625, 0.7727, 0.4375, 0.8182, 0.4375, 0.8636, 0.9375, 0.8409, 1.0, 0.8182, 0.9375, 0.8409, 0.0, 0.8636, 0.0625, 0.8182, 0.0625, 0.8636, 0.875, 0.8636, 0.9375, 0.8182, 0.9375, 0.8182, 0.875, 0.8636, 0.375, 0.8636, 0.4375, 0.8182, 0.4375, 0.8182, 0.375, 0.8636, 0.8125, 0.8636, 0.875, 0.8182, 0.875, 0.8182, 0.8125, 0.8636, 0.3125, 0.8636, 0.375, 0.8182, 0.375, 0.8182, 0.3125, 0.8636, 0.75, 0.8636, 0.8125, 0.8182, 0.8125, 0.8182, 0.75, 0.8182, 0.9375, 0.7955, 1.0, 0.7727, 0.9375, 0.7955, 0.0, 0.8182, 0.0625, 0.7727, 0.0625, 0.7727, 0.4375, 0.7727, 0.5625, 0.7273, 0.5625, 0.7273, 0.4375, 0.8182, 0.875, 0.8182, 0.9375, 0.7727, 0.9375, 0.7727, 0.875, 0.8182, 0.375, 0.8182, 0.4375, 0.7727, 0.4375, 0.7727, 0.375, 0.8182, 0.8125, 0.8182, 0.875, 0.7727, 0.875, 0.7727, 0.8125, 0.8182, 0.3125, 0.8182, 0.375, 0.7727, 0.375, 0.7727, 0.3125, 0.8182, 0.75, 0.8182, 0.8125, 0.7727, 0.8125, 0.7727, 0.75, 0.8182, 0.25, 0.8182, 0.3125, 0.7727, 0.3125, 0.7727, 0.25, 0.8182, 0.6875, 0.8182, 0.75, 0.7727, 0.75, 0.7727, 0.6875, 0.8182, 0.1875, 0.8182, 0.25, 0.7727, 0.25, 0.7727, 0.1875, 0.8182, 0.625, 0.8182, 0.6875, 0.7727, 0.6875, 0.7727, 0.625, 0.8182, 0.125, 0.8182, 0.1875, 0.7727, 0.1875, 0.7727, 0.125, 0.8182, 0.5625, 0.8182, 0.625, 0.7727, 0.625, 0.7727, 0.5625, 0.8182, 0.0625, 0.8182, 0.125, 0.7727, 0.125, 0.7727, 0.0625, 0.7727, 0.6875, 0.7727, 0.75, 0.7273, 0.75, 0.7273, 0.6875, 0.7727, 0.1875, 0.7727, 0.25, 0.7273, 0.25, 0.7273, 0.1875, 0.7727, 0.625, 0.7727, 0.6875, 0.7273, 0.6875, 0.7273, 0.625, 0.7727, 0.125, 0.7727, 0.1875, 0.7273, 0.1875, 0.7273, 0.125, 0.7727, 0.5625, 0.7727, 0.625, 0.7273, 0.625, 0.7273, 0.5625, 0.7727, 0.0625, 0.7727, 0.125, 0.7273, 0.125, 0.7273, 0.0625, 0.7273, 0.4375, 0.7273, 0.5625, 0.6818, 0.5625, 0.6818, 0.4375, 0.7727, 0.9375, 0.75, 1.0, 0.7273, 0.9375, 0.75, 0.0, 0.7727, 0.0625, 0.7273, 0.0625, 0.7727, 0.875, 0.7727, 0.9375, 0.7273, 0.9375, 0.7273, 0.875, 0.7727, 0.375, 0.7727, 0.4375, 0.7273, 0.4375, 0.7273, 0.375, 0.7727, 0.8125, 0.7727, 0.875, 0.7273, 0.875, 0.7273, 0.8125, 0.7727, 0.3125, 0.7727, 0.375, 0.7273, 0.375, 0.7273, 0.3125, 0.7727, 0.75, 0.7727, 0.8125, 0.7273, 0.8125, 0.7273, 0.75, 0.7727, 0.25, 0.7727, 0.3125, 0.7273, 0.3125, 0.7273, 0.25, 0.6818, 0.4375, 0.6818, 0.5625, 0.6364, 0.5625, 0.6364, 0.4375])
me_sphere.materials.append(mat_bacteria)
me_sphere.use_remesh_fix_poles = True
me_sphere.use_remesh_preserve_attributes = False
me_sphere.update()
me_plane = bpy.data.meshes.new('Plane')
me_plane.from_pydata([(-1.0, -1.0, 0.0), (1.0, -1.0, 0.0), (-1.0, 1.0, 1.305), (1.0, 1.0, 1.305), (-1.0, 0.7989, 0.0), (-1.0, 1.0, 0.2011), (-1.0, 0.8759, 0.01531), (-1.0, 0.9411, 0.0589), (-1.0, 0.9847, 0.1241), (1.0, 1.0, 0.2011), (1.0, 0.7989, 0.0), (1.0, 0.9847, 0.1241), (1.0, 0.9411, 0.0589), (1.0, 0.8759, 0.01531)], [], [(5, 9, 3, 2), (9, 5, 8, 11), (11, 8, 7, 12), (12, 7, 6, 13), (13, 6, 4, 10), (0, 1, 10, 4)])
me_plane.polygons.foreach_set('use_smooth', [True] * 6)
_uv = me_plane.uv_layers.new(name='UVMap')
_uv.uv.foreach_set('vector', [0.0, 1.0, 1.0, 1.0, 1.0, 1.0, 0.0, 1.0, 1.0, 1.0, 0.0, 1.0, 0.0, 1.0, 1.0, 1.0, 1.0, 1.0, 0.0, 1.0, 0.0, 1.0, 1.0, 1.0, 1.0, 1.0, 0.0, 1.0, 0.0, 0.9379, 1.0, 0.9379, 1.0, 0.9379, 0.0, 0.9379, 0.0, 0.8994, 1.0, 0.8994, 0.0, 0.0, 1.0, 0.0, 1.0, 0.8994, 0.0, 0.8994])
me_plane.materials.append(mat_material)
me_plane.use_remesh_fix_poles = True
me_plane.use_remesh_preserve_attributes = False
me_plane.update()

# ---- curves / text
cu_nurbspath = bpy.data.curves.new('NurbsPath', 'CURVE')
cu_nurbspath.dimensions = '3D'
_sp = cu_nurbspath.splines.new('NURBS'); _sp.points.add(7)
_sp.points.foreach_set('co', [-4.169, -0.07371, -0.05863, 1.0, -1.44, 0.4807, 0.494, 1.0, -0.6083, -0.1503, -1.648, 1.0, 3.189, -0.02606, 0.1218, 1.0, 4.082, -0.2881, -0.07797, 1.0, 4.414, -0.5081, -0.1041, 1.0, 5.11, -0.6627, -0.4829, 1.0, 6.214, 0.1234, -1.276, 1.0])
_sp.order_u = 5
_sp.order_v = 0
_sp.use_endpoint_u = True
cu_nurbspath.materials.append(mat_bacteria)
cu_nurbspath.use_path = True
cu_nurbspath.bevel_mode = 'OBJECT'
cu_nurbspath.fill_mode = 'FULL'
cu_beziercircle = bpy.data.curves.new('BezierCircle', 'CURVE')
cu_beziercircle.dimensions = '3D'
_sp = cu_beziercircle.splines.new('BEZIER'); _sp.bezier_points.add(3)
_sp.bezier_points.foreach_set('co', [-1.0, 0.0, 0.0, 0.0, 1.0, 0.0, 1.0, 0.0, 0.0, 0.0, -1.0, 0.0])
_sp.bezier_points.foreach_set('handle_left', [-1.0, -0.5521, 0.0, -0.5521, 1.0, 0.0, 1.0, 0.5521, 0.0, 0.5521, -1.0, 0.0])
_sp.bezier_points.foreach_set('handle_right', [-1.0, 0.5521, 0.0, 0.5521, 1.0, 0.0, 1.0, -0.5521, 0.0, -0.5521, -1.0, 0.0])
for _p, _l, _r in zip(_sp.bezier_points, ['AUTO', 'AUTO', 'AUTO', 'AUTO'], ['AUTO', 'AUTO', 'AUTO', 'AUTO']): _p.handle_left_type = _l; _p.handle_right_type = _r
_sp.order_u = 0
_sp.order_v = 0
_sp.use_cyclic_u = True
cu_beziercircle.use_path = True
cu_beziercircle.fill_mode = 'FULL'
cu_nurbspath_001 = bpy.data.curves.new('NurbsPath.001', 'CURVE')
cu_nurbspath_001.dimensions = '3D'
_sp = cu_nurbspath_001.splines.new('NURBS'); _sp.points.add(9)
_sp.points.foreach_set('co', [-4.169, -0.07371, -0.05863, 1.0, -2.645, 0.4807, -0.8513, 1.0, 0.2081, -1.043, 0.3558, 1.0, 1.19, 0.2283, 0.4363, 1.0, 2.438, -0.3557, 0.5169, 1.0, 3.226, -0.3557, 0.1705, 1.0, 4.385, -0.3557, -0.1829, 1.0, 5.96, -0.3557, -0.8234, 1.0, 6.656, -0.3557, -1.693, 1.0, 7.884, 1.253, -2.601, 1.0])
_sp.order_u = 5
_sp.order_v = 0
_sp.use_endpoint_u = True
cu_nurbspath_001.materials.append(mat_bacteria)
cu_nurbspath_001.use_path = True
cu_nurbspath_001.bevel_mode = 'OBJECT'
cu_nurbspath_001.fill_mode = 'FULL'

# ---- objects
ob_light = bpy.data.objects.new('Light', light_light)
ob_sphere = bpy.data.objects.new('Sphere', me_sphere)
ob_sun = bpy.data.objects.new('Sun', light_sun)
ob_cauda = bpy.data.objects.new('cauda', cu_nurbspath)
ob_circulo = bpy.data.objects.new('circulo', cu_beziercircle)
ob_cauda2 = bpy.data.objects.new('cauda2', cu_nurbspath_001)
ob_camera = bpy.data.objects.new('Camera', cam_camera_002)
ob_plane = bpy.data.objects.new('Plane', me_plane)

# ---- transforms, parenting, visibility, modifiers, constraints
ob_light.location = (9.717, 4.999, 13.58)
ob_light.rotation_euler = (1.139, -0.6172, 0.575)
ob_light.lock_rotations_4d = False
ob_light.empty_display_type = 'ARROWS'
ob_light.color = (0.0, 0.0, 0.0, 0.0)
ob_light.lineart.crease_threshold = 0.0
ob_sphere.location = (-0.3361, 0.1026, 9.178)
ob_sphere.rotation_euler = (-1.344e-07, 1.974, -0.0)
_m = ob_sphere.modifiers.new('ParticleSystem', 'PARTICLE_SYSTEM')
_m = ob_sphere.modifiers.new('Wireframe', 'WIREFRAME')
_m.thickness = 0.029
ob_sun.location = (3.603, 5.962, 11.05)
ob_sun.rotation_euler = (-0.3608, -0.7241, -1.098)
ob_cauda.location = (5.798, -0.04208, 5.378)
ob_cauda.rotation_euler = (2.51e-08, 0.6839, 4.807e-08)
ob_cauda.scale = (0.9672, 0.1011, 0.6023)
ob_circulo.location = (0.0, 0.0047, 10.3)
ob_circulo.scale = (1.0, 0.08081, 1.0)
ob_cauda2.location = (5.182, 0.04221, 6.785)
ob_cauda2.rotation_euler = (-3.059e-09, 0.3442, -8.379e-09)
ob_cauda2.scale = (0.683, 0.08081, 0.3156)
ob_camera.location = (7.527, -17.85, 6.417)
ob_camera.rotation_euler = (1.626, -0.04385, 0.1411)
ob_plane.location = (1.625, 0.0, 0.0)
ob_plane.scale = (14.54, 14.54, 14.54)
cu_nurbspath.bevel_object = ob_circulo
cu_nurbspath_001.bevel_object = ob_circulo

# ---- collection membership
col_collection.objects.link(ob_light)
col_collection.objects.link(ob_sphere)
col_collection.objects.link(ob_sun)
col_collection.objects.link(ob_cauda)
col_collection.objects.link(ob_circulo)
col_collection.objects.link(ob_cauda2)
col_collection.objects.link(ob_camera)
col_collection.objects.link(ob_plane)

# ---- scene / render settings (as saved in the file)
scene.camera = ob_camera
scene.frame_start = 1; scene.frame_end = 250; scene.frame_set(3)
scene.render.engine = 'CYCLES'
scene.render.use_freestyle = True
scene.cycles.use_denoising = False
scene.cycles.samples = 128
scene.cycles.sampling_pattern = 'TABULATED_SOBOL'
scene.cycles.use_adaptive_sampling = False
scene.cycles.use_light_tree = False
scene.view_settings.view_transform = 'Filmic'
bpy.context.view_layer.update()
